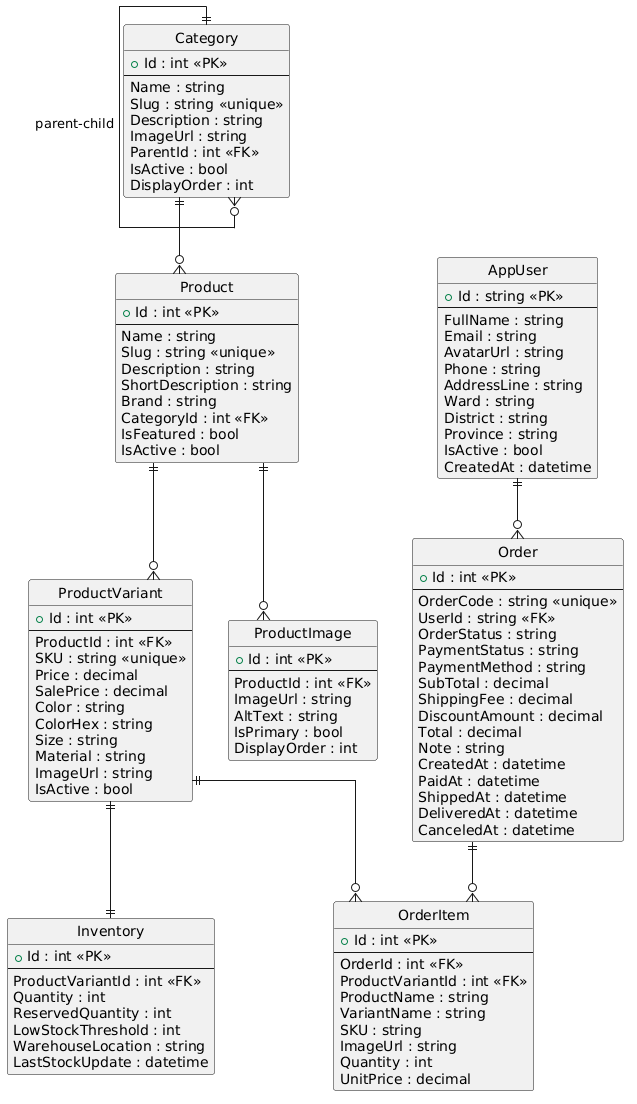

The diagram above was rendered by PlantUML. Its source (embedded in the PNG):
@startuml
hide circle
skinparam linetype ortho

entity Category {
  +Id : int <<PK>>
  --
  Name : string
  Slug : string <<unique>>
  Description : string
  ImageUrl : string
  ParentId : int <<FK>>
  IsActive : bool
  DisplayOrder : int
}

entity Product {
  +Id : int <<PK>>
  --
  Name : string
  Slug : string <<unique>>
  Description : string
  ShortDescription : string
  Brand : string
  CategoryId : int <<FK>>
  IsFeatured : bool
  IsActive : bool
}

entity ProductVariant {
  +Id : int <<PK>>
  --
  ProductId : int <<FK>>
  SKU : string <<unique>>
  Price : decimal
  SalePrice : decimal
  Color : string
  ColorHex : string
  Size : string
  Material : string
  ImageUrl : string
  IsActive : bool
}

entity ProductImage {
  +Id : int <<PK>>
  --
  ProductId : int <<FK>>
  ImageUrl : string
  AltText : string
  IsPrimary : bool
  DisplayOrder : int
}

entity Inventory {
  +Id : int <<PK>>
  --
  ProductVariantId : int <<FK>>
  Quantity : int
  ReservedQuantity : int
  LowStockThreshold : int
  WarehouseLocation : string
  LastStockUpdate : datetime
}

entity AppUser {
  +Id : string <<PK>>
  --
  FullName : string
  Email : string
  AvatarUrl : string
  Phone : string
  AddressLine : string
  Ward : string
  District : string
  Province : string
  IsActive : bool
  CreatedAt : datetime
}

entity "Order" as Order {
  +Id : int <<PK>>
  --
  OrderCode : string <<unique>>
  UserId : string <<FK>>
  OrderStatus : string
  PaymentStatus : string
  PaymentMethod : string
  SubTotal : decimal
  ShippingFee : decimal
  DiscountAmount : decimal
  Total : decimal
  Note : string
  CreatedAt : datetime
  PaidAt : datetime
  ShippedAt : datetime
  DeliveredAt : datetime
  CanceledAt : datetime
}

entity OrderItem {
  +Id : int <<PK>>
  --
  OrderId : int <<FK>>
  ProductVariantId : int <<FK>>
  ProductName : string
  VariantName : string
  SKU : string
  ImageUrl : string
  Quantity : int
  UnitPrice : decimal
}

' ================= RELATIONSHIPS =================

Category ||--o{ Category : parent-child
Category ||--o{ Product

Product ||--o{ ProductVariant
Product ||--o{ ProductImage

ProductVariant ||--|| Inventory

AppUser ||--o{ Order
Order ||--o{ OrderItem
ProductVariant ||--o{ OrderItem
@enduml